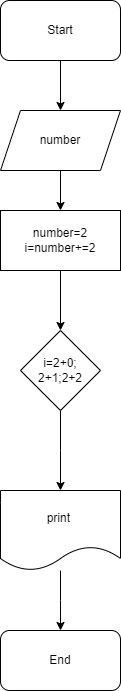

The diagram above was exported from draw.io. Its source (the exported page's mxGraphModel, read from the mxfile embedded in the PNG):
<mxGraphModel dx="892" dy="388" grid="1" gridSize="10" guides="1" tooltips="1" connect="1" arrows="1" fold="1" page="1" pageScale="1" pageWidth="850" pageHeight="1100" math="0" shadow="0">
  <root>
    <mxCell id="0" />
    <mxCell id="1" parent="0" />
    <mxCell id="m_KSOrsb_ftT8WzCVgF0-5" value="" style="edgeStyle=orthogonalEdgeStyle;rounded=0;orthogonalLoop=1;jettySize=auto;html=1;" edge="1" parent="1" source="m_KSOrsb_ftT8WzCVgF0-1" target="m_KSOrsb_ftT8WzCVgF0-4">
      <mxGeometry relative="1" as="geometry" />
    </mxCell>
    <mxCell id="m_KSOrsb_ftT8WzCVgF0-1" value="Start" style="rounded=1;whiteSpace=wrap;html=1;" vertex="1" parent="1">
      <mxGeometry x="350" width="120" height="60" as="geometry" />
    </mxCell>
    <mxCell id="m_KSOrsb_ftT8WzCVgF0-7" value="" style="edgeStyle=orthogonalEdgeStyle;rounded=0;orthogonalLoop=1;jettySize=auto;html=1;" edge="1" parent="1" source="m_KSOrsb_ftT8WzCVgF0-4" target="m_KSOrsb_ftT8WzCVgF0-6">
      <mxGeometry relative="1" as="geometry" />
    </mxCell>
    <mxCell id="m_KSOrsb_ftT8WzCVgF0-4" value="number" style="shape=parallelogram;perimeter=parallelogramPerimeter;whiteSpace=wrap;html=1;fixedSize=1;" vertex="1" parent="1">
      <mxGeometry x="350" y="110" width="120" height="60" as="geometry" />
    </mxCell>
    <mxCell id="m_KSOrsb_ftT8WzCVgF0-9" value="" style="edgeStyle=orthogonalEdgeStyle;rounded=0;orthogonalLoop=1;jettySize=auto;html=1;" edge="1" parent="1" source="m_KSOrsb_ftT8WzCVgF0-6" target="m_KSOrsb_ftT8WzCVgF0-8">
      <mxGeometry relative="1" as="geometry" />
    </mxCell>
    <mxCell id="m_KSOrsb_ftT8WzCVgF0-6" value="number=2&lt;br&gt;i=number+=2" style="rounded=0;whiteSpace=wrap;html=1;" vertex="1" parent="1">
      <mxGeometry x="350" y="210" width="120" height="60" as="geometry" />
    </mxCell>
    <mxCell id="m_KSOrsb_ftT8WzCVgF0-11" value="" style="edgeStyle=orthogonalEdgeStyle;rounded=0;orthogonalLoop=1;jettySize=auto;html=1;" edge="1" parent="1" source="m_KSOrsb_ftT8WzCVgF0-8">
      <mxGeometry relative="1" as="geometry">
        <mxPoint x="410" y="490" as="targetPoint" />
      </mxGeometry>
    </mxCell>
    <mxCell id="m_KSOrsb_ftT8WzCVgF0-8" value="i=2+0; 2+1;2+2" style="rhombus;whiteSpace=wrap;html=1;rounded=0;" vertex="1" parent="1">
      <mxGeometry x="370" y="330" width="80" height="80" as="geometry" />
    </mxCell>
    <mxCell id="m_KSOrsb_ftT8WzCVgF0-14" value="" style="edgeStyle=orthogonalEdgeStyle;rounded=0;orthogonalLoop=1;jettySize=auto;html=1;" edge="1" parent="1" source="m_KSOrsb_ftT8WzCVgF0-12">
      <mxGeometry relative="1" as="geometry">
        <mxPoint x="410" y="630" as="targetPoint" />
      </mxGeometry>
    </mxCell>
    <mxCell id="m_KSOrsb_ftT8WzCVgF0-12" value="print&amp;nbsp;" style="shape=document;whiteSpace=wrap;html=1;boundedLbl=1;" vertex="1" parent="1">
      <mxGeometry x="350" y="490" width="120" height="80" as="geometry" />
    </mxCell>
    <mxCell id="m_KSOrsb_ftT8WzCVgF0-15" value="End" style="rounded=1;whiteSpace=wrap;html=1;" vertex="1" parent="1">
      <mxGeometry x="350" y="630" width="120" height="60" as="geometry" />
    </mxCell>
  </root>
</mxGraphModel>